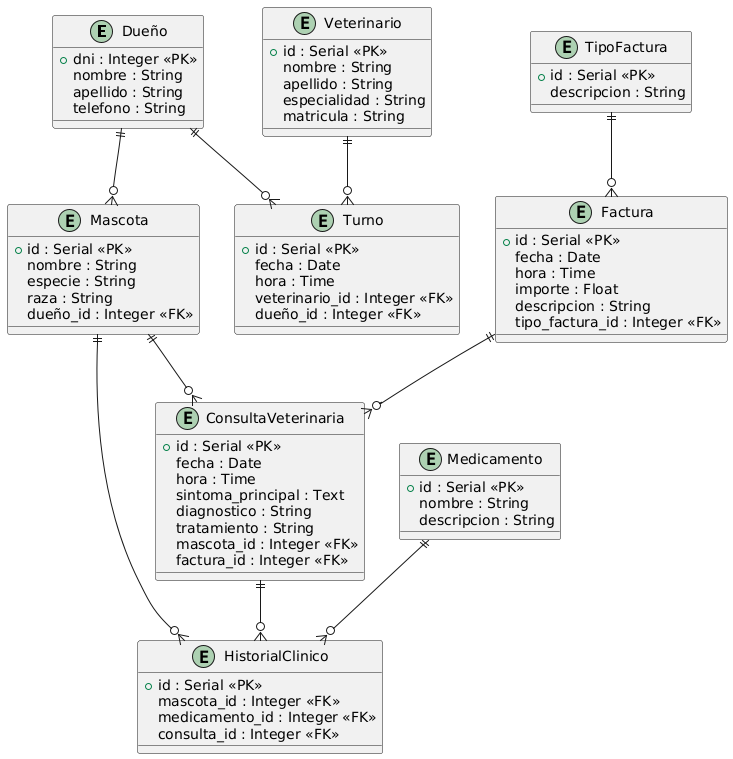

The diagram above was rendered by PlantUML. Its source (embedded in the PNG):
@startuml
entity Dueño {
    +dni : Integer <<PK>>
    nombre : String
    apellido : String
    telefono : String
}

entity Mascota {
    +id : Serial <<PK>>
    nombre : String
    especie : String
    raza : String
    dueño_id : Integer <<FK>>
}

entity Medicamento {
    +id : Serial <<PK>>
    nombre : String
    descripcion : String
}

entity TipoFactura {
    +id : Serial <<PK>>
    descripcion : String
}

entity Factura {
    +id : Serial <<PK>>
    fecha : Date
    hora : Time
    importe : Float
    descripcion : String
    tipo_factura_id : Integer <<FK>>
}

entity ConsultaVeterinaria {
    +id : Serial <<PK>>
    fecha : Date
    hora : Time
    sintoma_principal : Text
    diagnostico : String
    tratamiento : String
    mascota_id : Integer <<FK>>
    factura_id : Integer <<FK>>
}

entity Veterinario {
    +id : Serial <<PK>>
    nombre : String
    apellido : String
    especialidad : String
    matricula : String
}

entity Turno {
    +id : Serial <<PK>>
    fecha : Date
    hora : Time
    veterinario_id : Integer <<FK>>
    dueño_id : Integer <<FK>>
}

entity HistorialClinico {
    +id : Serial <<PK>>
    mascota_id : Integer <<FK>>
    medicamento_id : Integer <<FK>>
    consulta_id : Integer <<FK>>
}

' Relaciones
Dueño ||--o{ Mascota
Dueño ||--o{ Turno
Mascota ||--o{ ConsultaVeterinaria
Factura ||--o{ ConsultaVeterinaria
TipoFactura ||--o{ Factura
ConsultaVeterinaria ||--o{ HistorialClinico
Mascota ||--o{ HistorialClinico
Medicamento ||--o{ HistorialClinico
Veterinario ||--o{ Turno
@enduml